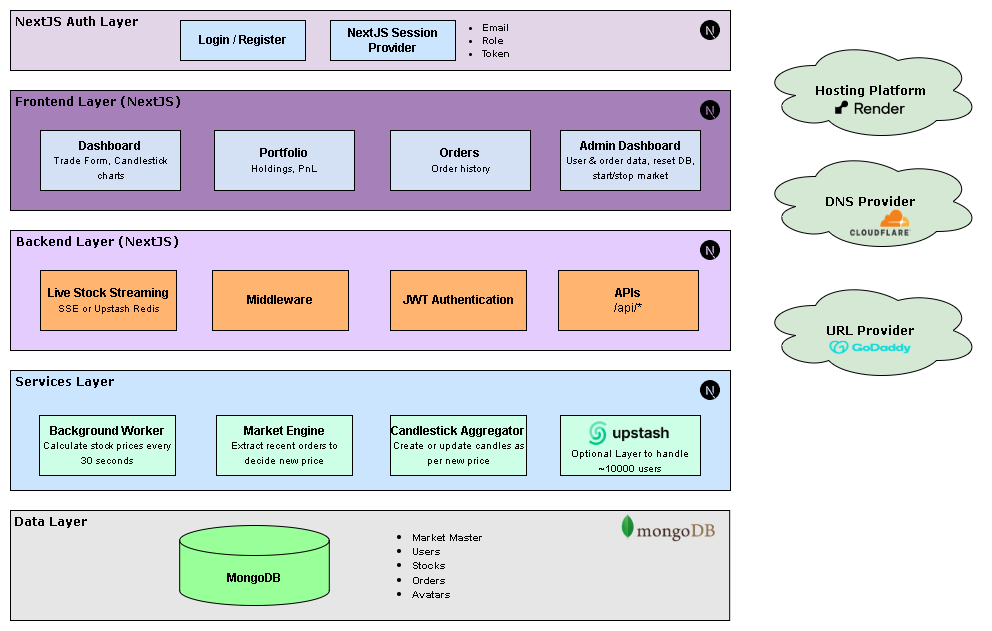

The diagram above was exported from draw.io. Its source (the exported page's mxGraphModel, read from the mxfile embedded in the PNG):
<mxGraphModel dx="1491" dy="803" grid="1" gridSize="10" guides="1" tooltips="1" connect="1" arrows="1" fold="1" page="1" pageScale="1" pageWidth="1654" pageHeight="1169" math="0" shadow="0">
  <root>
    <mxCell id="0" />
    <mxCell id="1" parent="0" />
    <mxCell id="ckjLgbegrsCgD_Uwbawi-121" value="&lt;b&gt;&lt;font face=&quot;Verdana&quot;&gt;Hosting Platform&lt;/font&gt;&lt;/b&gt;" style="ellipse;shape=cloud;whiteSpace=wrap;html=1;fillColor=#D5E8D4;" vertex="1" parent="1">
      <mxGeometry x="850" y="180" width="220" height="100" as="geometry" />
    </mxCell>
    <mxCell id="ckjLgbegrsCgD_Uwbawi-63" value="" style="rounded=0;whiteSpace=wrap;html=1;fillColor=#CCE5FF;" vertex="1" parent="1">
      <mxGeometry x="100" y="510" width="720" height="120" as="geometry" />
    </mxCell>
    <mxCell id="ckjLgbegrsCgD_Uwbawi-70" value="Services Layer" style="text;html=1;align=left;verticalAlign=middle;whiteSpace=wrap;rounded=0;fontStyle=1;fontFamily=Verdana;" vertex="1" parent="1">
      <mxGeometry x="103" y="511" width="160" height="20" as="geometry" />
    </mxCell>
    <mxCell id="ckjLgbegrsCgD_Uwbawi-94" value="&lt;b&gt;Market Engine&lt;/b&gt;&lt;div&gt;&lt;font style=&quot;font-size: 10px;&quot;&gt;Extract recent orders to decide new price&lt;/font&gt;&lt;/div&gt;" style="rounded=0;whiteSpace=wrap;html=1;fillColor=#CCFFE6;" vertex="1" parent="1">
      <mxGeometry x="306" y="555" width="136" height="60" as="geometry" />
    </mxCell>
    <mxCell id="ckjLgbegrsCgD_Uwbawi-95" value="&lt;font style=&quot;font-size: 12px;&quot;&gt;&lt;b style=&quot;&quot;&gt;Candlestick Aggregator&lt;/b&gt;&lt;/font&gt;&lt;div&gt;&lt;font style=&quot;font-size: 10px;&quot;&gt;Create or update candles as per new price&lt;/font&gt;&lt;/div&gt;" style="rounded=0;whiteSpace=wrap;html=1;fillColor=#CCFFE6;" vertex="1" parent="1">
      <mxGeometry x="480" y="555" width="136" height="60" as="geometry" />
    </mxCell>
    <mxCell id="ckjLgbegrsCgD_Uwbawi-91" value="" style="group;fillColor=#CCFFE6;container=0;" vertex="1" connectable="0" parent="1">
      <mxGeometry x="650" y="555" width="140" height="60" as="geometry" />
    </mxCell>
    <mxCell id="ckjLgbegrsCgD_Uwbawi-62" value="" style="rounded=0;whiteSpace=wrap;html=1;fillColor=#E5CCFF;" vertex="1" parent="1">
      <mxGeometry x="100" y="370" width="720" height="120" as="geometry" />
    </mxCell>
    <mxCell id="ckjLgbegrsCgD_Uwbawi-69" value="Backend Layer (NextJS)" style="text;html=1;align=left;verticalAlign=middle;whiteSpace=wrap;rounded=0;fontStyle=1;fontFamily=Verdana;" vertex="1" parent="1">
      <mxGeometry x="104" y="371" width="186" height="20" as="geometry" />
    </mxCell>
    <mxCell id="ckjLgbegrsCgD_Uwbawi-84" value="&lt;b&gt;Live Stock Streaming&lt;/b&gt;&lt;div&gt;&lt;font size=&quot;1&quot;&gt;SSE or Upstash Redis&lt;/font&gt;&lt;/div&gt;" style="rounded=0;whiteSpace=wrap;html=1;fillColor=#FFB570;" vertex="1" parent="1">
      <mxGeometry x="130" y="410" width="136" height="60" as="geometry" />
    </mxCell>
    <mxCell id="ckjLgbegrsCgD_Uwbawi-87" value="&lt;b&gt;Middleware&lt;/b&gt;" style="rounded=0;whiteSpace=wrap;html=1;fillColor=#FFB570;" vertex="1" parent="1">
      <mxGeometry x="302" y="410" width="136" height="60" as="geometry" />
    </mxCell>
    <mxCell id="ckjLgbegrsCgD_Uwbawi-86" value="&lt;b&gt;JWT Authentication&lt;/b&gt;" style="rounded=0;whiteSpace=wrap;html=1;fillColor=#FFB570;" vertex="1" parent="1">
      <mxGeometry x="480" y="410" width="136" height="60" as="geometry" />
    </mxCell>
    <mxCell id="ckjLgbegrsCgD_Uwbawi-83" value="&lt;b&gt;APIs&lt;/b&gt;&lt;div&gt;/api/*&lt;/div&gt;" style="rounded=0;whiteSpace=wrap;html=1;fillColor=#FFB570;" vertex="1" parent="1">
      <mxGeometry x="648" y="410" width="140" height="60" as="geometry" />
    </mxCell>
    <mxCell id="ckjLgbegrsCgD_Uwbawi-61" value="" style="rounded=0;whiteSpace=wrap;html=1;fillColor=#A680B8;" vertex="1" parent="1">
      <mxGeometry x="100" y="230" width="720" height="120" as="geometry" />
    </mxCell>
    <mxCell id="ckjLgbegrsCgD_Uwbawi-68" value="Frontend Layer (NextJS)" style="text;html=1;align=left;verticalAlign=middle;whiteSpace=wrap;rounded=0;fontStyle=1;fontFamily=Verdana;" vertex="1" parent="1">
      <mxGeometry x="103" y="231" width="177" height="20" as="geometry" />
    </mxCell>
    <mxCell id="ckjLgbegrsCgD_Uwbawi-76" value="&lt;b&gt;Dashboard&lt;/b&gt;&lt;div&gt;&lt;font style=&quot;font-size: 10px;&quot;&gt;Trade Form, Candlestick charts&lt;/font&gt;&lt;/div&gt;" style="rounded=0;whiteSpace=wrap;html=1;fillColor=#D4E1F5;" vertex="1" parent="1">
      <mxGeometry x="130" y="270" width="140" height="60" as="geometry" />
    </mxCell>
    <mxCell id="ckjLgbegrsCgD_Uwbawi-77" value="&lt;b&gt;Portfolio&lt;/b&gt;&lt;div&gt;&lt;font style=&quot;font-size: 10px;&quot;&gt;Holdings, PnL&lt;/font&gt;&lt;/div&gt;" style="rounded=0;whiteSpace=wrap;html=1;fillColor=#D4E1F5;" vertex="1" parent="1">
      <mxGeometry x="304" y="270" width="140" height="60" as="geometry" />
    </mxCell>
    <mxCell id="ckjLgbegrsCgD_Uwbawi-78" value="&lt;b&gt;Orders&lt;/b&gt;&lt;div&gt;&lt;font style=&quot;font-size: 10px;&quot;&gt;Order history&lt;/font&gt;&lt;/div&gt;" style="rounded=0;whiteSpace=wrap;html=1;fillColor=#D4E1F5;" vertex="1" parent="1">
      <mxGeometry x="480" y="270" width="140" height="60" as="geometry" />
    </mxCell>
    <mxCell id="ckjLgbegrsCgD_Uwbawi-79" value="&lt;b&gt;Admin Dashboard&lt;/b&gt;&lt;div&gt;&lt;font style=&quot;font-size: 10px;&quot;&gt;User &amp;amp; order data, reset DB, start/stop market&lt;/font&gt;&lt;/div&gt;" style="rounded=0;whiteSpace=wrap;html=1;fillColor=#D4E1F5;" vertex="1" parent="1">
      <mxGeometry x="650" y="270" width="140" height="60" as="geometry" />
    </mxCell>
    <mxCell id="ckjLgbegrsCgD_Uwbawi-71" value="" style="rounded=0;whiteSpace=wrap;html=1;fillColor=#E6E6E6;" vertex="1" parent="1">
      <mxGeometry x="99.9972531214529" y="650" width="719.182746878547" height="110" as="geometry" />
    </mxCell>
    <mxCell id="ckjLgbegrsCgD_Uwbawi-72" value="Data Layer" style="text;html=1;align=left;verticalAlign=middle;whiteSpace=wrap;rounded=0;fontStyle=1;fontFamily=Verdana;" vertex="1" parent="1">
      <mxGeometry x="102.18" y="651" width="130.76049943246312" height="20" as="geometry" />
    </mxCell>
    <mxCell id="ckjLgbegrsCgD_Uwbawi-109" value="&lt;b&gt;MongoDB&lt;/b&gt;" style="shape=cylinder3;whiteSpace=wrap;html=1;boundedLbl=1;backgroundOutline=1;size=15;fillColor=#99FF99;" vertex="1" parent="1">
      <mxGeometry x="269.18" y="665" width="149.61" height="80" as="geometry" />
    </mxCell>
    <mxCell id="ckjLgbegrsCgD_Uwbawi-110" value="&lt;ul&gt;&lt;li&gt;&lt;font style=&quot;font-size: 10px;&quot;&gt;&lt;b&gt;Market Master&lt;/b&gt;&lt;/font&gt;&lt;/li&gt;&lt;li&gt;&lt;font style=&quot;font-size: 10px;&quot;&gt;&lt;b&gt;Users&lt;/b&gt;&lt;/font&gt;&lt;/li&gt;&lt;li&gt;&lt;font style=&quot;font-size: 10px;&quot;&gt;&lt;b&gt;Stocks&lt;/b&gt;&lt;/font&gt;&lt;/li&gt;&lt;li&gt;&lt;font style=&quot;font-size: 10px;&quot;&gt;&lt;b&gt;Orders&lt;/b&gt;&lt;/font&gt;&lt;/li&gt;&lt;li&gt;&lt;font style=&quot;font-size: 10px;&quot;&gt;&lt;b&gt;Avatars&lt;/b&gt;&lt;/font&gt;&lt;/li&gt;&lt;/ul&gt;" style="text;html=1;align=left;verticalAlign=middle;whiteSpace=wrap;rounded=0;" vertex="1" parent="1">
      <mxGeometry x="459.79" y="662.5" width="119.59" height="85" as="geometry" />
    </mxCell>
    <mxCell id="ckjLgbegrsCgD_Uwbawi-114" value="" style="shape=image;verticalLabelPosition=bottom;labelBackgroundColor=default;verticalAlign=top;aspect=fixed;imageAspect=0;image=https://upload.wikimedia.org/wikipedia/commons/0/00/Mongodb.png;" vertex="1" parent="1">
      <mxGeometry x="708.18" y="651" width="100" height="33.33" as="geometry" />
    </mxCell>
    <mxCell id="ckjLgbegrsCgD_Uwbawi-115" value="" style="shape=image;verticalLabelPosition=bottom;labelBackgroundColor=default;verticalAlign=top;aspect=fixed;imageAspect=0;image=https://www.svgrepo.com/show/354113/nextjs-icon.svg;" vertex="1" parent="1">
      <mxGeometry x="790" y="240" width="20" height="20" as="geometry" />
    </mxCell>
    <mxCell id="ckjLgbegrsCgD_Uwbawi-116" value="" style="shape=image;verticalLabelPosition=bottom;labelBackgroundColor=default;verticalAlign=top;aspect=fixed;imageAspect=0;image=https://www.svgrepo.com/show/354113/nextjs-icon.svg;" vertex="1" parent="1">
      <mxGeometry x="790" y="380" width="20" height="20" as="geometry" />
    </mxCell>
    <mxCell id="ckjLgbegrsCgD_Uwbawi-118" value="" style="shape=image;verticalLabelPosition=bottom;labelBackgroundColor=default;verticalAlign=top;aspect=fixed;imageAspect=0;image=https://www.svgrepo.com/show/354113/nextjs-icon.svg;" vertex="1" parent="1">
      <mxGeometry x="790" y="520" width="20" height="20" as="geometry" />
    </mxCell>
    <mxCell id="ckjLgbegrsCgD_Uwbawi-60" value="" style="rounded=0;whiteSpace=wrap;html=1;fillColor=#E1D5E7;" vertex="1" parent="1">
      <mxGeometry x="100" y="150" width="720" height="60" as="geometry" />
    </mxCell>
    <mxCell id="ckjLgbegrsCgD_Uwbawi-67" value="NextJS Auth Layer" style="text;html=1;align=left;verticalAlign=middle;whiteSpace=wrap;rounded=0;fontStyle=1;fontFamily=Verdana;" vertex="1" parent="1">
      <mxGeometry x="103" y="151" width="130.9090909090909" height="20" as="geometry" />
    </mxCell>
    <mxCell id="ckjLgbegrsCgD_Uwbawi-80" value="&lt;b&gt;Login / Register&lt;/b&gt;" style="rounded=0;whiteSpace=wrap;html=1;fillColor=#CCE5FF;" vertex="1" parent="1">
      <mxGeometry x="270" y="160" width="125" height="40" as="geometry" />
    </mxCell>
    <mxCell id="ckjLgbegrsCgD_Uwbawi-73" value="&lt;b&gt;NextJS Session Provider&lt;/b&gt;" style="rounded=0;whiteSpace=wrap;html=1;fillColor=#CCE5FF;" vertex="1" parent="1">
      <mxGeometry x="420" y="160" width="125" height="40" as="geometry" />
    </mxCell>
    <mxCell id="ckjLgbegrsCgD_Uwbawi-75" value="&lt;ul&gt;&lt;li&gt;&lt;b&gt;Email&lt;/b&gt;&lt;/li&gt;&lt;li&gt;&lt;b&gt;Role&lt;/b&gt;&lt;/li&gt;&lt;li&gt;&lt;b&gt;Token&lt;/b&gt;&lt;/li&gt;&lt;/ul&gt;" style="text;html=1;align=left;verticalAlign=middle;whiteSpace=wrap;rounded=0;fontSize=10;" vertex="1" parent="1">
      <mxGeometry x="530" y="160" width="120" height="40" as="geometry" />
    </mxCell>
    <mxCell id="ckjLgbegrsCgD_Uwbawi-117" value="" style="shape=image;verticalLabelPosition=bottom;labelBackgroundColor=default;verticalAlign=top;aspect=fixed;imageAspect=0;image=https://www.svgrepo.com/show/354113/nextjs-icon.svg;" vertex="1" parent="1">
      <mxGeometry x="790" y="160" width="20" height="20" as="geometry" />
    </mxCell>
    <mxCell id="ckjLgbegrsCgD_Uwbawi-119" value="" style="shape=image;verticalLabelPosition=bottom;labelBackgroundColor=default;verticalAlign=top;aspect=fixed;imageAspect=0;image=https://georgian.io/wp-content/uploads/2025/01/Render-Logo-for-Companies-Page.png;" vertex="1" parent="1">
      <mxGeometry x="919.46" y="230" width="81.08" height="34.6" as="geometry" />
    </mxCell>
    <mxCell id="ckjLgbegrsCgD_Uwbawi-125" value="&lt;b&gt;&lt;font face=&quot;Verdana&quot;&gt;URL Provider&lt;/font&gt;&lt;/b&gt;" style="ellipse;shape=cloud;whiteSpace=wrap;html=1;fillColor=#D5E8D4;" vertex="1" parent="1">
      <mxGeometry x="850" y="420" width="220" height="100" as="geometry" />
    </mxCell>
    <mxCell id="ckjLgbegrsCgD_Uwbawi-126" value="" style="shape=image;verticalLabelPosition=bottom;labelBackgroundColor=default;verticalAlign=top;aspect=fixed;imageAspect=0;image=https://1000logos.net/wp-content/uploads/2023/01/Godaddy-logo.png;" vertex="1" parent="1">
      <mxGeometry x="919.46" y="470" width="81.08" height="34.6" as="geometry" />
    </mxCell>
    <mxCell id="ckjLgbegrsCgD_Uwbawi-130" value="&lt;b&gt;&lt;font face=&quot;Verdana&quot;&gt;DNS Provider&lt;/font&gt;&lt;/b&gt;" style="ellipse;shape=cloud;whiteSpace=wrap;html=1;fillColor=#D5E8D4;" vertex="1" parent="1">
      <mxGeometry x="850" y="291" width="220" height="100" as="geometry" />
    </mxCell>
    <mxCell id="ckjLgbegrsCgD_Uwbawi-131" value="" style="shape=image;verticalLabelPosition=bottom;labelBackgroundColor=default;verticalAlign=top;aspect=fixed;imageAspect=0;image=https://upload.wikimedia.org/wikipedia/commons/thumb/4/4b/Cloudflare_Logo.svg/2560px-Cloudflare_Logo.svg.png;" vertex="1" parent="1">
      <mxGeometry x="940" y="349.77" width="60.54" height="25.83" as="geometry" />
    </mxCell>
    <mxCell id="ckjLgbegrsCgD_Uwbawi-134" value="&lt;font style=&quot;font-size: 12px;&quot;&gt;&lt;b style=&quot;&quot;&gt;Background Worker&lt;/b&gt;&lt;/font&gt;&lt;div&gt;&lt;font style=&quot;font-size: 10px;&quot;&gt;Calculate stock prices every 30 seconds&lt;/font&gt;&lt;/div&gt;" style="rounded=0;whiteSpace=wrap;html=1;fillColor=#CCFFE6;" vertex="1" parent="1">
      <mxGeometry x="129" y="555" width="136" height="60" as="geometry" />
    </mxCell>
    <mxCell id="ckjLgbegrsCgD_Uwbawi-90" value="" style="rounded=0;whiteSpace=wrap;html=1;fillColor=#CCFFE6;" vertex="1" parent="1">
      <mxGeometry x="650" y="555" width="140" height="60" as="geometry" />
    </mxCell>
    <mxCell id="ckjLgbegrsCgD_Uwbawi-81" value="" style="shape=image;verticalLabelPosition=bottom;labelBackgroundColor=default;verticalAlign=top;aspect=fixed;imageAspect=0;image=https://upstash.com/logo/upstash-white-bg.png;" vertex="1" parent="1">
      <mxGeometry x="678.96" y="561.27" width="82.09" height="23.73" as="geometry" />
    </mxCell>
    <mxCell id="ckjLgbegrsCgD_Uwbawi-96" value="&lt;font style=&quot;font-size: 10px;&quot;&gt;Optional Layer to handle ~10000 users&lt;/font&gt;" style="text;html=1;align=center;verticalAlign=middle;whiteSpace=wrap;rounded=0;" vertex="1" parent="1">
      <mxGeometry x="660" y="585" width="120" height="30" as="geometry" />
    </mxCell>
  </root>
</mxGraphModel>